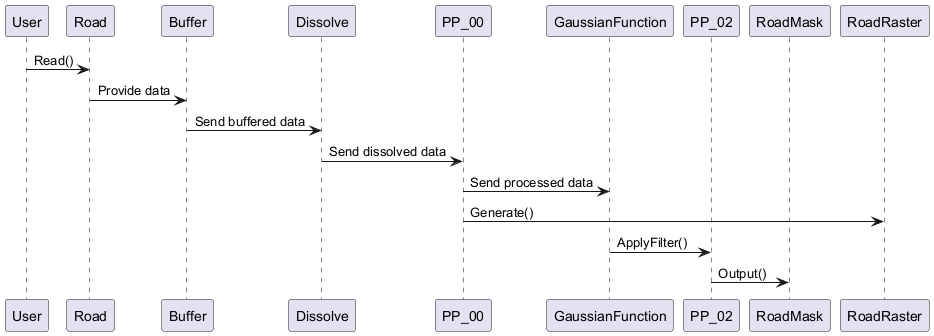

The diagram above was rendered by PlantUML. Its source (embedded in the PNG):
@startuml
participant User
participant Road
participant Buffer
participant Dissolve
participant PP_00
participant GaussianFunction
participant PP_02
participant RoadMask
participant RoadRaster

User -> Road : Read()
Road -> Buffer : Provide data
Buffer -> Dissolve : Send buffered data
Dissolve -> PP_00 : Send dissolved data
PP_00 -> GaussianFunction : Send processed data
PP_00 -> RoadRaster : Generate()
GaussianFunction -> PP_02 : ApplyFilter()
PP_02 -> RoadMask : Output()

@enduml